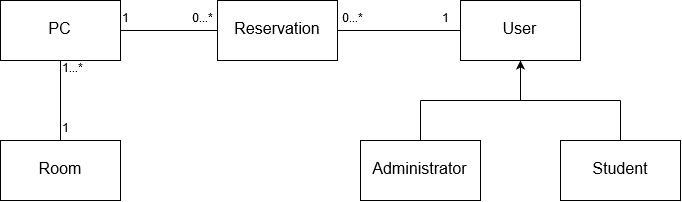

The diagram above was exported from draw.io. Its source (the exported page's mxGraphModel, read from the mxfile embedded in the PNG):
<mxGraphModel dx="1422" dy="782" grid="1" gridSize="10" guides="1" tooltips="1" connect="1" arrows="1" fold="1" page="1" pageScale="1" pageWidth="827" pageHeight="1169" math="0" shadow="0">
  <root>
    <mxCell id="0" />
    <mxCell id="1" parent="0" />
    <mxCell id="8ZCji_2-xwoUhK-unYp2-1" value="&lt;font style=&quot;font-size: 16px&quot;&gt;User&lt;/font&gt;" style="rounded=0;whiteSpace=wrap;html=1;" vertex="1" parent="1">
      <mxGeometry x="560" y="200" width="120" height="60" as="geometry" />
    </mxCell>
    <mxCell id="8ZCji_2-xwoUhK-unYp2-2" value="" style="endArrow=none;html=1;" edge="1" parent="1">
      <mxGeometry width="50" height="50" relative="1" as="geometry">
        <mxPoint x="520" y="300" as="sourcePoint" />
        <mxPoint x="720" y="300" as="targetPoint" />
      </mxGeometry>
    </mxCell>
    <mxCell id="8ZCji_2-xwoUhK-unYp2-3" value="" style="endArrow=classic;html=1;entryX=0.5;entryY=1;entryDx=0;entryDy=0;" edge="1" parent="1" target="8ZCji_2-xwoUhK-unYp2-1">
      <mxGeometry width="50" height="50" relative="1" as="geometry">
        <mxPoint x="620" y="300" as="sourcePoint" />
        <mxPoint x="710" y="320" as="targetPoint" />
      </mxGeometry>
    </mxCell>
    <mxCell id="8ZCji_2-xwoUhK-unYp2-4" value="&lt;font style=&quot;font-size: 16px&quot;&gt;Administrator&lt;/font&gt;" style="rounded=0;whiteSpace=wrap;html=1;" vertex="1" parent="1">
      <mxGeometry x="460" y="340" width="120" height="60" as="geometry" />
    </mxCell>
    <mxCell id="8ZCji_2-xwoUhK-unYp2-5" value="" style="endArrow=none;html=1;exitX=0.5;exitY=0;exitDx=0;exitDy=0;" edge="1" parent="1" source="8ZCji_2-xwoUhK-unYp2-4">
      <mxGeometry width="50" height="50" relative="1" as="geometry">
        <mxPoint x="440" y="330" as="sourcePoint" />
        <mxPoint x="520" y="300" as="targetPoint" />
      </mxGeometry>
    </mxCell>
    <mxCell id="8ZCji_2-xwoUhK-unYp2-6" value="&lt;font style=&quot;font-size: 16px&quot;&gt;Student&lt;/font&gt;" style="rounded=0;whiteSpace=wrap;html=1;" vertex="1" parent="1">
      <mxGeometry x="660" y="340" width="120" height="60" as="geometry" />
    </mxCell>
    <mxCell id="8ZCji_2-xwoUhK-unYp2-7" value="" style="endArrow=none;html=1;exitX=0.5;exitY=0;exitDx=0;exitDy=0;" edge="1" parent="1" source="8ZCji_2-xwoUhK-unYp2-6">
      <mxGeometry width="50" height="50" relative="1" as="geometry">
        <mxPoint x="770" y="300" as="sourcePoint" />
        <mxPoint x="720" y="300" as="targetPoint" />
      </mxGeometry>
    </mxCell>
    <mxCell id="8ZCji_2-xwoUhK-unYp2-8" value="&lt;font style=&quot;font-size: 16px&quot;&gt;Room&lt;/font&gt;" style="rounded=0;whiteSpace=wrap;html=1;" vertex="1" parent="1">
      <mxGeometry x="100" y="340" width="120" height="60" as="geometry" />
    </mxCell>
    <mxCell id="8ZCji_2-xwoUhK-unYp2-9" value="&lt;font style=&quot;font-size: 16px&quot;&gt;PC&lt;/font&gt;" style="rounded=0;whiteSpace=wrap;html=1;" vertex="1" parent="1">
      <mxGeometry x="100" y="200" width="120" height="60" as="geometry" />
    </mxCell>
    <mxCell id="8ZCji_2-xwoUhK-unYp2-10" value="&lt;font style=&quot;font-size: 16px&quot;&gt;Reservation&lt;/font&gt;" style="rounded=0;whiteSpace=wrap;html=1;" vertex="1" parent="1">
      <mxGeometry x="317" y="200" width="120" height="60" as="geometry" />
    </mxCell>
    <mxCell id="8ZCji_2-xwoUhK-unYp2-11" value="" style="endArrow=none;html=1;entryX=0;entryY=0.5;entryDx=0;entryDy=0;exitX=1;exitY=0.5;exitDx=0;exitDy=0;" edge="1" parent="1" source="8ZCji_2-xwoUhK-unYp2-10" target="8ZCji_2-xwoUhK-unYp2-1">
      <mxGeometry width="50" height="50" relative="1" as="geometry">
        <mxPoint x="440" y="320" as="sourcePoint" />
        <mxPoint x="490" y="270" as="targetPoint" />
      </mxGeometry>
    </mxCell>
    <mxCell id="8ZCji_2-xwoUhK-unYp2-12" value="" style="endArrow=none;html=1;entryX=0;entryY=0.5;entryDx=0;entryDy=0;exitX=1;exitY=0.5;exitDx=0;exitDy=0;" edge="1" parent="1" source="8ZCji_2-xwoUhK-unYp2-9" target="8ZCji_2-xwoUhK-unYp2-10">
      <mxGeometry width="50" height="50" relative="1" as="geometry">
        <mxPoint x="250" y="320" as="sourcePoint" />
        <mxPoint x="300" y="270" as="targetPoint" />
      </mxGeometry>
    </mxCell>
    <mxCell id="8ZCji_2-xwoUhK-unYp2-13" value="" style="endArrow=none;html=1;entryX=0.5;entryY=1;entryDx=0;entryDy=0;exitX=0.5;exitY=0;exitDx=0;exitDy=0;" edge="1" parent="1" source="8ZCji_2-xwoUhK-unYp2-8" target="8ZCji_2-xwoUhK-unYp2-9">
      <mxGeometry width="50" height="50" relative="1" as="geometry">
        <mxPoint x="150" y="330" as="sourcePoint" />
        <mxPoint x="200" y="280" as="targetPoint" />
      </mxGeometry>
    </mxCell>
    <mxCell id="8ZCji_2-xwoUhK-unYp2-14" value="0...*" style="text;html=1;resizable=0;points=[];autosize=1;align=left;verticalAlign=top;spacingTop=-4;" vertex="1" parent="1">
      <mxGeometry x="440" y="210" width="40" height="20" as="geometry" />
    </mxCell>
    <mxCell id="8ZCji_2-xwoUhK-unYp2-15" value="1" style="text;html=1;resizable=0;points=[];autosize=1;align=left;verticalAlign=top;spacingTop=-4;" vertex="1" parent="1">
      <mxGeometry x="540" y="210" width="20" height="20" as="geometry" />
    </mxCell>
    <mxCell id="8ZCji_2-xwoUhK-unYp2-16" value="1" style="text;html=1;resizable=0;points=[];autosize=1;align=left;verticalAlign=top;spacingTop=-4;" vertex="1" parent="1">
      <mxGeometry x="220" y="210" width="20" height="20" as="geometry" />
    </mxCell>
    <mxCell id="8ZCji_2-xwoUhK-unYp2-17" value="0...*" style="text;html=1;resizable=0;points=[];autosize=1;align=left;verticalAlign=top;spacingTop=-4;" vertex="1" parent="1">
      <mxGeometry x="290" y="210" width="40" height="20" as="geometry" />
    </mxCell>
    <mxCell id="8ZCji_2-xwoUhK-unYp2-18" value="1...*" style="text;html=1;resizable=0;points=[];autosize=1;align=left;verticalAlign=top;spacingTop=-4;" vertex="1" parent="1">
      <mxGeometry x="160" y="260" width="40" height="20" as="geometry" />
    </mxCell>
    <mxCell id="8ZCji_2-xwoUhK-unYp2-19" value="1" style="text;html=1;resizable=0;points=[];autosize=1;align=left;verticalAlign=top;spacingTop=-4;" vertex="1" parent="1">
      <mxGeometry x="160" y="320" width="20" height="20" as="geometry" />
    </mxCell>
  </root>
</mxGraphModel>